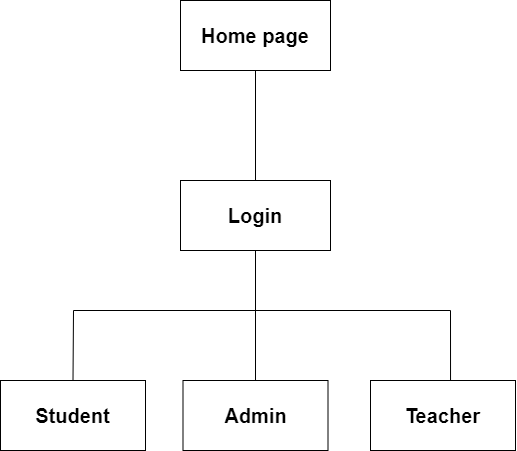

The diagram above was exported from draw.io. Its source (the exported page's mxGraphModel, read from the mxfile embedded in the PNG):
<mxGraphModel dx="914" dy="474" grid="1" gridSize="10" guides="1" tooltips="1" connect="1" arrows="1" fold="1" page="1" pageScale="1" pageWidth="827" pageHeight="1169" math="0" shadow="0">
  <root>
    <mxCell id="0" />
    <mxCell id="1" parent="0" />
    <mxCell id="O4Rei-DdwOWUzr0RJMNf-1" value="&lt;b&gt;&lt;font style=&quot;font-size: 20px;&quot;&gt;Home page&lt;/font&gt;&lt;/b&gt;" style="rounded=0;whiteSpace=wrap;html=1;" vertex="1" parent="1">
      <mxGeometry x="320" y="110" width="150" height="70" as="geometry" />
    </mxCell>
    <mxCell id="O4Rei-DdwOWUzr0RJMNf-2" value="&lt;b&gt;Login&lt;/b&gt;" style="rounded=0;whiteSpace=wrap;html=1;fontSize=20;" vertex="1" parent="1">
      <mxGeometry x="320" y="290" width="150" height="70" as="geometry" />
    </mxCell>
    <mxCell id="O4Rei-DdwOWUzr0RJMNf-3" value="&lt;b&gt;Student&lt;/b&gt;" style="rounded=0;whiteSpace=wrap;html=1;fontSize=20;" vertex="1" parent="1">
      <mxGeometry x="140" y="490" width="145" height="70" as="geometry" />
    </mxCell>
    <mxCell id="O4Rei-DdwOWUzr0RJMNf-4" value="&lt;b&gt;Teacher&lt;/b&gt;" style="rounded=0;whiteSpace=wrap;html=1;fontSize=20;" vertex="1" parent="1">
      <mxGeometry x="510" y="490" width="145" height="70" as="geometry" />
    </mxCell>
    <mxCell id="O4Rei-DdwOWUzr0RJMNf-5" value="&lt;b&gt;Admin&lt;/b&gt;" style="rounded=0;whiteSpace=wrap;html=1;fontSize=20;" vertex="1" parent="1">
      <mxGeometry x="322.5" y="490" width="145" height="70" as="geometry" />
    </mxCell>
    <mxCell id="O4Rei-DdwOWUzr0RJMNf-6" value="" style="endArrow=none;html=1;rounded=0;fontSize=20;entryX=0.5;entryY=1;entryDx=0;entryDy=0;exitX=0.5;exitY=0;exitDx=0;exitDy=0;" edge="1" parent="1" source="O4Rei-DdwOWUzr0RJMNf-2" target="O4Rei-DdwOWUzr0RJMNf-1">
      <mxGeometry width="50" height="50" relative="1" as="geometry">
        <mxPoint x="390" y="350" as="sourcePoint" />
        <mxPoint x="440" y="300" as="targetPoint" />
      </mxGeometry>
    </mxCell>
    <mxCell id="O4Rei-DdwOWUzr0RJMNf-7" value="" style="endArrow=none;html=1;rounded=0;fontSize=20;exitX=0.5;exitY=0;exitDx=0;exitDy=0;" edge="1" parent="1" source="O4Rei-DdwOWUzr0RJMNf-5">
      <mxGeometry width="50" height="50" relative="1" as="geometry">
        <mxPoint x="400" y="470" as="sourcePoint" />
        <mxPoint x="395" y="360" as="targetPoint" />
      </mxGeometry>
    </mxCell>
    <mxCell id="O4Rei-DdwOWUzr0RJMNf-8" value="" style="endArrow=none;html=1;rounded=0;fontSize=20;exitX=0.5;exitY=0;exitDx=0;exitDy=0;" edge="1" parent="1" source="O4Rei-DdwOWUzr0RJMNf-3">
      <mxGeometry width="50" height="50" relative="1" as="geometry">
        <mxPoint x="220" y="460" as="sourcePoint" />
        <mxPoint x="400" y="420" as="targetPoint" />
        <Array as="points">
          <mxPoint x="213" y="420" />
        </Array>
      </mxGeometry>
    </mxCell>
    <mxCell id="O4Rei-DdwOWUzr0RJMNf-9" value="" style="endArrow=none;html=1;rounded=0;fontSize=20;entryX=0.552;entryY=0;entryDx=0;entryDy=0;entryPerimeter=0;" edge="1" parent="1" target="O4Rei-DdwOWUzr0RJMNf-4">
      <mxGeometry width="50" height="50" relative="1" as="geometry">
        <mxPoint x="390" y="420" as="sourcePoint" />
        <mxPoint x="570" y="450" as="targetPoint" />
        <Array as="points">
          <mxPoint x="590" y="420" />
        </Array>
      </mxGeometry>
    </mxCell>
  </root>
</mxGraphModel>